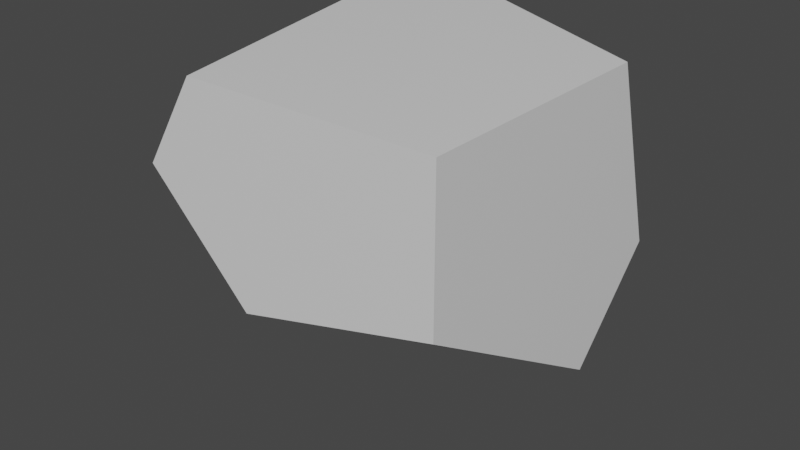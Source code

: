 # Source: Debris2.blend  (saved by Blender 2.93.20; exported with 4.5.12 LTS)
import bpy
from mathutils import Matrix  # noqa: F401  (used for matrix-valued properties, if any)

bpy.ops.wm.read_factory_settings(use_empty=True)
scene = bpy.context.scene
scene.name = 'Scene'

# ---- collections
col_collection = bpy.data.collections.new('Collection'); scene.collection.children.link(col_collection)

# ---- materials (node trees are filled in below, after node groups)
mat_material = bpy.data.materials.new('Material')
mat_material.alpha_threshold = 0.0
mat_material.use_transparent_shadow = False
mat_material.line_color = (0.0, 0.0, 0.0, 1.0)

# ---- material node trees
mat_material.use_nodes = True; mat_material.node_tree.nodes.clear()
_N = mat_material.node_tree.nodes; _L = mat_material.node_tree.links
n0 = _N.new('ShaderNodeOutputMaterial'); n0.name = 'Material Output'; n0.location = (300, 300)
n1 = _N.new('ShaderNodeBsdfPrincipled'); n1.name = 'Principled BSDF'; n1.location = (10, 300)
n1.distribution = 'GGX'
n1.subsurface_method = 'BURLEY'
n1.inputs[2].default_value = 0.4
n1.inputs[3].default_value = 1.45
n1.inputs[27].default_value = (0.0, 0.0, 0.0, 1.0)
n1.inputs[28].default_value = 1.0
_L.new(n1.outputs[0], n0.inputs[0])
n0.is_active_output = True

# ---- world
world_world = bpy.data.worlds.new('World'); scene.world = world_world
world_world.use_nodes = True; world_world.node_tree.nodes.clear()
_N = world_world.node_tree.nodes; _L = world_world.node_tree.links
n0 = _N.new('ShaderNodeOutputWorld'); n0.name = 'World Output'; n0.location = (300, 300)
n1 = _N.new('ShaderNodeBackground'); n1.name = 'Background'; n1.location = (10, 300)
n1.inputs[0].default_value = (0.05088, 0.05088, 0.05088, 1.0)
_L.new(n1.outputs[0], n0.inputs[0])
n0.is_active_output = True
world_world.color = (0.05088, 0.05088, 0.05088)
world_world.use_sun_shadow = False
world_world.sun_shadow_jitter_overblur = 0.0

# ---- meshes
me_cube_cell_001 = bpy.data.meshes.new('Cube_cell.001')
me_cube_cell_001.from_pydata([(0.1369, 0.1478, -1.062), (0.0106, 0.1124, -1.073), (1.064, -1.344, 0.9035), (-0.5644, -1.344, 0.4197), (-0.9356, -0.342, 0.1758), (-0.9356, 0.6561, 0.5323), (-0.7065, 0.6561, 0.9035), (-0.9356, 0.5842, -0.4002), (0.002129, -1.344, -0.1582), (-0.9356, 0.5886, -0.3957), (-0.2659, -1.344, 0.9035), (-0.8843, 0.6561, -0.3361), (0.1297, 0.6561, -0.5334), (-0.9356, 0.6561, -0.326), (1.064, -1.344, 0.1223), (0.3219, 0.6561, -0.3681), (1.064, 0.3006, -0.09889), (1.064, 0.2663, -0.1349), (0.4297, 0.6561, -0.2748), (1.064, -0.1848, -0.6069), (-0.318, 0.6561, 0.9035), (1.064, -0.002945, 0.9035), (-0.5644, -1.344, 0.4197), (0.002129, -1.344, -0.1582), (-0.9356, 0.5842, -0.4002), (-0.9356, 0.5886, -0.3957), (-0.7065, 0.6561, 0.9035), (-0.2659, -1.344, 0.9035), (-0.9356, 0.6561, -0.326), (-0.9356, 0.6561, 0.5323), (1.064, -1.344, 0.1223), (1.064, 0.3006, -0.09889), (1.064, 0.2663, -0.1349), (0.3219, 0.6561, -0.3681), (0.4297, 0.6561, -0.2748), (-0.318, 0.6561, 0.9035), (1.064, -0.002945, 0.9035), (1.064, -0.1848, -0.6069), (0.1297, 0.6561, -0.5334), (-0.9356, -0.342, 0.1758), (-0.8843, 0.6561, -0.3361)], [], [(1, 23, 22, 39, 24), (22, 27, 26, 29, 39), (34, 35, 36, 31), (25, 0, 1, 24), (23, 1, 0), (0, 40, 38), (0, 25, 28, 40), (0, 38, 33), (34, 31, 32, 0, 33), (0, 32, 37), (0, 37, 30, 23), (6, 10, 2, 21, 20), (3, 8, 14, 2, 10), (4, 5, 13, 9, 7), (2, 14, 19, 17, 16, 21), (15, 12, 11, 13, 5, 6, 20, 18)])
_k = set([(3, 8), (3, 10), (4, 5), (4, 7), (5, 6), (6, 10), (7, 9), (8, 14), (9, 13), (11, 12), (11, 13), (12, 15), (14, 19), (15, 18), (16, 17), (16, 21), (17, 19), (18, 20), (20, 21), (22, 23), (22, 27), (23, 30), (24, 25), (24, 39), (25, 28), (26, 27), (26, 29), (28, 40), (29, 39), (30, 37), (31, 32), (31, 36), (32, 37), (33, 34), (33, 38), (34, 35), (35, 36), (38, 40)])
me_cube_cell_001.attributes.new('sharp_edge', 'BOOLEAN', 'EDGE').data.foreach_set('value', [ (min(e.vertices), max(e.vertices)) in _k for e in me_cube_cell_001.edges])
_uv = me_cube_cell_001.uv_layers.new(name='UVMap')
_uv.uv.foreach_set('vector', [1.0, 1.0, 0.03311, 0.03311, 1.0, 0.04194, 1.0, 0.8858, 0.04991, 0.0, 0.04194, 0.04194, 0.1195, 0.09549, 0.06531, 0.05524, 0.8321, 0.05462, 0.8858, 0.8858, 0.8844, 0.0, 0.961, 0.9131, 0.08004, 0.03195, 0.06442, 0.0, 0.04429, 0.0, 1.0, 0.0, 1.0, 1.0, 0.04991, 0.04991, 1.0, 0.03311, 1.0, 1.0, 0.0, 0.0, 1.0, 0.0, 1.0, 0.9097, 0.08875, 0.0, 0.0, 0.0, 0.9557, 0.0, 0.9555, 0.6932, 0.9097, 0.9097, 1.0, 1.0, 0.08875, 0.08875, 1.0, 0.08978, 0.1156, 0.0, 0.9356, 0.0, 1.0, 0.05103, 1.0, 1.0, 0.08978, 0.08978, 1.0, 1.0, 0.05103, 0.05103, 1.0, 0.05106, 1.0, 1.0, 0.05106, 0.05106, 0.9673, 0.01646, 0.9676, 0.9676, 0.8464, 0.5, 0.7913, 0.75, 0.625, 0.75, 0.625, 0.5824, 0.7978, 0.5, 0.5645, 0.9536, 0.4924, 0.8823, 0.5273, 0.75, 0.625, 0.75, 0.625, 0.9163, 0.534, 0.1252, 0.5786, 0.25, 0.4713, 0.25, 0.4626, 0.2416, 0.462, 0.241, 0.625, 0.75, 0.5273, 0.75, 0.4362, 0.6051, 0.4952, 0.5487, 0.4997, 0.5444, 0.625, 0.5824, 0.4661, 0.4072, 0.4454, 0.3832, 0.47, 0.2564, 0.4713, 0.25, 0.5786, 0.25, 0.625, 0.2786, 0.625, 0.3272, 0.4777, 0.4207])
me_cube_cell_001.materials.append(mat_material)
me_cube_cell_001.use_remesh_fix_poles = True
me_cube_cell_001.use_remesh_preserve_attributes = False
me_cube_cell_001.update()

# ---- objects
ob_cube_cell_002 = bpy.data.objects.new('Cube_cell.002', me_cube_cell_001)

# ---- transforms, parenting, visibility, modifiers, constraints
ob_cube_cell_002.location = (0.1796, 0.8938, 0.5541)
ob_cube_cell_002.scale = (1.755, 1.755, 1.755)

# ---- collection membership
col_collection.objects.link(ob_cube_cell_002)

# ---- scene / render settings (as saved in the file)
scene.frame_start = 1; scene.frame_end = 250; scene.frame_set(1)
scene.render.engine = 'BLENDER_EEVEE_NEXT'
scene.cycles.use_denoising = False
scene.cycles.samples = 128
scene.cycles.sampling_pattern = 'TABULATED_SOBOL'
scene.cycles.use_adaptive_sampling = False
scene.cycles.use_light_tree = False
scene.view_settings.view_transform = 'Filmic'
bpy.context.view_layer.update()

# ---- added for rendering (the .blend has no active camera and no usable light): camera, sun
cam_auto = bpy.data.cameras.new('AutoCamera')
cam_auto.lens = 50.0
cam_auto.sensor_width = 36.0
cam_auto.clip_end = 1000.0
ob_auto_camera = bpy.data.objects.new('AutoCamera', cam_auto)
scene.collection.objects.link(ob_auto_camera)
ob_auto_camera.location = (5.89617, -6.43407, 4.8886)
ob_auto_camera.rotation_euler = (1.09748, -7.21219e-08, 0.694738)
scene.camera = ob_auto_camera
light_auto_sun = bpy.data.lights.new('AutoSun', 'SUN')
light_auto_sun.energy = 3.0
light_auto_sun.angle = 0.0523599
ob_auto_sun = bpy.data.objects.new('AutoSun', light_auto_sun)
scene.collection.objects.link(ob_auto_sun)
ob_auto_sun.rotation_euler = (0.872665, 0.174533, 0.523599)
bpy.context.view_layer.update()
